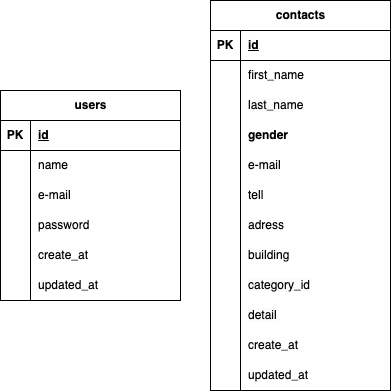

The diagram above was exported from draw.io. Its source (the exported page's mxGraphModel, read from the mxfile embedded in the PNG):
<mxGraphModel dx="413" dy="669" grid="1" gridSize="10" guides="1" tooltips="1" connect="1" arrows="1" fold="1" page="1" pageScale="1" pageWidth="827" pageHeight="1169" math="0" shadow="0">
  <root>
    <mxCell id="0" />
    <mxCell id="1" parent="0" />
    <mxCell id="43" value="contacts" style="shape=table;startSize=30;container=1;collapsible=1;childLayout=tableLayout;fixedRows=1;rowLines=0;fontStyle=1;align=center;resizeLast=1;html=1;" parent="1" vertex="1">
      <mxGeometry x="210" y="110" width="180" height="390" as="geometry" />
    </mxCell>
    <mxCell id="44" value="" style="shape=tableRow;horizontal=0;startSize=0;swimlaneHead=0;swimlaneBody=0;fillColor=none;collapsible=0;dropTarget=0;points=[[0,0.5],[1,0.5]];portConstraint=eastwest;top=0;left=0;right=0;bottom=1;" parent="43" vertex="1">
      <mxGeometry y="30" width="180" height="30" as="geometry" />
    </mxCell>
    <mxCell id="45" value="PK" style="shape=partialRectangle;connectable=0;fillColor=none;top=0;left=0;bottom=0;right=0;fontStyle=1;overflow=hidden;whiteSpace=wrap;html=1;" parent="44" vertex="1">
      <mxGeometry width="30" height="30" as="geometry">
        <mxRectangle width="30" height="30" as="alternateBounds" />
      </mxGeometry>
    </mxCell>
    <mxCell id="46" value="id" style="shape=partialRectangle;connectable=0;fillColor=none;top=0;left=0;bottom=0;right=0;align=left;spacingLeft=6;fontStyle=5;overflow=hidden;whiteSpace=wrap;html=1;" parent="44" vertex="1">
      <mxGeometry x="30" width="150" height="30" as="geometry">
        <mxRectangle width="150" height="30" as="alternateBounds" />
      </mxGeometry>
    </mxCell>
    <mxCell id="47" value="" style="shape=tableRow;horizontal=0;startSize=0;swimlaneHead=0;swimlaneBody=0;fillColor=none;collapsible=0;dropTarget=0;points=[[0,0.5],[1,0.5]];portConstraint=eastwest;top=0;left=0;right=0;bottom=0;" parent="43" vertex="1">
      <mxGeometry y="60" width="180" height="30" as="geometry" />
    </mxCell>
    <mxCell id="48" value="" style="shape=partialRectangle;connectable=0;fillColor=none;top=0;left=0;bottom=0;right=0;editable=1;overflow=hidden;whiteSpace=wrap;html=1;" parent="47" vertex="1">
      <mxGeometry width="30" height="30" as="geometry">
        <mxRectangle width="30" height="30" as="alternateBounds" />
      </mxGeometry>
    </mxCell>
    <mxCell id="49" value="first_name" style="shape=partialRectangle;connectable=0;fillColor=none;top=0;left=0;bottom=0;right=0;align=left;spacingLeft=6;overflow=hidden;whiteSpace=wrap;html=1;" parent="47" vertex="1">
      <mxGeometry x="30" width="150" height="30" as="geometry">
        <mxRectangle width="150" height="30" as="alternateBounds" />
      </mxGeometry>
    </mxCell>
    <mxCell id="93" style="shape=tableRow;horizontal=0;startSize=0;swimlaneHead=0;swimlaneBody=0;fillColor=none;collapsible=0;dropTarget=0;points=[[0,0.5],[1,0.5]];portConstraint=eastwest;top=0;left=0;right=0;bottom=0;" vertex="1" parent="43">
      <mxGeometry y="90" width="180" height="30" as="geometry" />
    </mxCell>
    <mxCell id="94" style="shape=partialRectangle;connectable=0;fillColor=none;top=0;left=0;bottom=0;right=0;editable=1;overflow=hidden;whiteSpace=wrap;html=1;" vertex="1" parent="93">
      <mxGeometry width="30" height="30" as="geometry">
        <mxRectangle width="30" height="30" as="alternateBounds" />
      </mxGeometry>
    </mxCell>
    <mxCell id="95" value="&lt;span style=&quot;color: rgb(0, 0, 0); font-family: Helvetica; font-size: 12px; font-style: normal; font-variant-ligatures: normal; font-variant-caps: normal; font-weight: 400; letter-spacing: normal; orphans: 2; text-align: left; text-indent: 0px; text-transform: none; widows: 2; word-spacing: 0px; -webkit-text-stroke-width: 0px; white-space: normal; background-color: rgb(251, 251, 251); text-decoration-thickness: initial; text-decoration-style: initial; text-decoration-color: initial; display: inline !important; float: none;&quot;&gt;last_name&lt;/span&gt;" style="shape=partialRectangle;connectable=0;fillColor=none;top=0;left=0;bottom=0;right=0;align=left;spacingLeft=6;overflow=hidden;whiteSpace=wrap;html=1;fontStyle=1" vertex="1" parent="93">
      <mxGeometry x="30" width="150" height="30" as="geometry">
        <mxRectangle width="150" height="30" as="alternateBounds" />
      </mxGeometry>
    </mxCell>
    <mxCell id="97" style="shape=tableRow;horizontal=0;startSize=0;swimlaneHead=0;swimlaneBody=0;fillColor=none;collapsible=0;dropTarget=0;points=[[0,0.5],[1,0.5]];portConstraint=eastwest;top=0;left=0;right=0;bottom=0;" vertex="1" parent="43">
      <mxGeometry y="120" width="180" height="30" as="geometry" />
    </mxCell>
    <mxCell id="98" style="shape=partialRectangle;connectable=0;fillColor=none;top=0;left=0;bottom=0;right=0;editable=1;overflow=hidden;whiteSpace=wrap;html=1;" vertex="1" parent="97">
      <mxGeometry width="30" height="30" as="geometry">
        <mxRectangle width="30" height="30" as="alternateBounds" />
      </mxGeometry>
    </mxCell>
    <mxCell id="99" value="gender" style="shape=partialRectangle;connectable=0;fillColor=none;top=0;left=0;bottom=0;right=0;align=left;spacingLeft=6;overflow=hidden;whiteSpace=wrap;html=1;fontStyle=1" vertex="1" parent="97">
      <mxGeometry x="30" width="150" height="30" as="geometry">
        <mxRectangle width="150" height="30" as="alternateBounds" />
      </mxGeometry>
    </mxCell>
    <mxCell id="50" value="" style="shape=tableRow;horizontal=0;startSize=0;swimlaneHead=0;swimlaneBody=0;fillColor=none;collapsible=0;dropTarget=0;points=[[0,0.5],[1,0.5]];portConstraint=eastwest;top=0;left=0;right=0;bottom=0;" parent="43" vertex="1">
      <mxGeometry y="150" width="180" height="30" as="geometry" />
    </mxCell>
    <mxCell id="51" value="" style="shape=partialRectangle;connectable=0;fillColor=none;top=0;left=0;bottom=0;right=0;editable=1;overflow=hidden;whiteSpace=wrap;html=1;" parent="50" vertex="1">
      <mxGeometry width="30" height="30" as="geometry">
        <mxRectangle width="30" height="30" as="alternateBounds" />
      </mxGeometry>
    </mxCell>
    <mxCell id="52" value="e-mail" style="shape=partialRectangle;connectable=0;fillColor=none;top=0;left=0;bottom=0;right=0;align=left;spacingLeft=6;overflow=hidden;whiteSpace=wrap;html=1;" parent="50" vertex="1">
      <mxGeometry x="30" width="150" height="30" as="geometry">
        <mxRectangle width="150" height="30" as="alternateBounds" />
      </mxGeometry>
    </mxCell>
    <mxCell id="53" value="" style="shape=tableRow;horizontal=0;startSize=0;swimlaneHead=0;swimlaneBody=0;fillColor=none;collapsible=0;dropTarget=0;points=[[0,0.5],[1,0.5]];portConstraint=eastwest;top=0;left=0;right=0;bottom=0;" parent="43" vertex="1">
      <mxGeometry y="180" width="180" height="30" as="geometry" />
    </mxCell>
    <mxCell id="54" value="" style="shape=partialRectangle;connectable=0;fillColor=none;top=0;left=0;bottom=0;right=0;editable=1;overflow=hidden;whiteSpace=wrap;html=1;" parent="53" vertex="1">
      <mxGeometry width="30" height="30" as="geometry">
        <mxRectangle width="30" height="30" as="alternateBounds" />
      </mxGeometry>
    </mxCell>
    <mxCell id="55" value="tell" style="shape=partialRectangle;connectable=0;fillColor=none;top=0;left=0;bottom=0;right=0;align=left;spacingLeft=6;overflow=hidden;whiteSpace=wrap;html=1;" parent="53" vertex="1">
      <mxGeometry x="30" width="150" height="30" as="geometry">
        <mxRectangle width="150" height="30" as="alternateBounds" />
      </mxGeometry>
    </mxCell>
    <mxCell id="90" style="shape=tableRow;horizontal=0;startSize=0;swimlaneHead=0;swimlaneBody=0;fillColor=none;collapsible=0;dropTarget=0;points=[[0,0.5],[1,0.5]];portConstraint=eastwest;top=0;left=0;right=0;bottom=0;" vertex="1" parent="43">
      <mxGeometry y="210" width="180" height="30" as="geometry" />
    </mxCell>
    <mxCell id="91" style="shape=partialRectangle;connectable=0;fillColor=none;top=0;left=0;bottom=0;right=0;editable=1;overflow=hidden;whiteSpace=wrap;html=1;" vertex="1" parent="90">
      <mxGeometry width="30" height="30" as="geometry">
        <mxRectangle width="30" height="30" as="alternateBounds" />
      </mxGeometry>
    </mxCell>
    <mxCell id="92" value="adress" style="shape=partialRectangle;connectable=0;fillColor=none;top=0;left=0;bottom=0;right=0;align=left;spacingLeft=6;overflow=hidden;whiteSpace=wrap;html=1;" vertex="1" parent="90">
      <mxGeometry x="30" width="150" height="30" as="geometry">
        <mxRectangle width="150" height="30" as="alternateBounds" />
      </mxGeometry>
    </mxCell>
    <mxCell id="100" style="shape=tableRow;horizontal=0;startSize=0;swimlaneHead=0;swimlaneBody=0;fillColor=none;collapsible=0;dropTarget=0;points=[[0,0.5],[1,0.5]];portConstraint=eastwest;top=0;left=0;right=0;bottom=0;" vertex="1" parent="43">
      <mxGeometry y="240" width="180" height="30" as="geometry" />
    </mxCell>
    <mxCell id="101" style="shape=partialRectangle;connectable=0;fillColor=none;top=0;left=0;bottom=0;right=0;editable=1;overflow=hidden;whiteSpace=wrap;html=1;" vertex="1" parent="100">
      <mxGeometry width="30" height="30" as="geometry">
        <mxRectangle width="30" height="30" as="alternateBounds" />
      </mxGeometry>
    </mxCell>
    <mxCell id="102" value="building" style="shape=partialRectangle;connectable=0;fillColor=none;top=0;left=0;bottom=0;right=0;align=left;spacingLeft=6;overflow=hidden;whiteSpace=wrap;html=1;" vertex="1" parent="100">
      <mxGeometry x="30" width="150" height="30" as="geometry">
        <mxRectangle width="150" height="30" as="alternateBounds" />
      </mxGeometry>
    </mxCell>
    <mxCell id="106" style="shape=tableRow;horizontal=0;startSize=0;swimlaneHead=0;swimlaneBody=0;fillColor=none;collapsible=0;dropTarget=0;points=[[0,0.5],[1,0.5]];portConstraint=eastwest;top=0;left=0;right=0;bottom=0;" vertex="1" parent="43">
      <mxGeometry y="270" width="180" height="30" as="geometry" />
    </mxCell>
    <mxCell id="107" style="shape=partialRectangle;connectable=0;fillColor=none;top=0;left=0;bottom=0;right=0;editable=1;overflow=hidden;whiteSpace=wrap;html=1;" vertex="1" parent="106">
      <mxGeometry width="30" height="30" as="geometry">
        <mxRectangle width="30" height="30" as="alternateBounds" />
      </mxGeometry>
    </mxCell>
    <mxCell id="108" value="&lt;meta charset=&quot;utf-8&quot;&gt;&lt;span style=&quot;color: rgb(0, 0, 0); font-family: Helvetica; font-size: 12px; font-style: normal; font-variant-ligatures: normal; font-variant-caps: normal; font-weight: 400; letter-spacing: normal; orphans: 2; text-align: left; text-indent: 0px; text-transform: none; widows: 2; word-spacing: 0px; -webkit-text-stroke-width: 0px; white-space: normal; background-color: rgb(251, 251, 251); text-decoration-thickness: initial; text-decoration-style: initial; text-decoration-color: initial; display: inline !important; float: none;&quot;&gt;category_id&lt;/span&gt;" style="shape=partialRectangle;connectable=0;fillColor=none;top=0;left=0;bottom=0;right=0;align=left;spacingLeft=6;overflow=hidden;whiteSpace=wrap;html=1;" vertex="1" parent="106">
      <mxGeometry x="30" width="150" height="30" as="geometry">
        <mxRectangle width="150" height="30" as="alternateBounds" />
      </mxGeometry>
    </mxCell>
    <mxCell id="103" style="shape=tableRow;horizontal=0;startSize=0;swimlaneHead=0;swimlaneBody=0;fillColor=none;collapsible=0;dropTarget=0;points=[[0,0.5],[1,0.5]];portConstraint=eastwest;top=0;left=0;right=0;bottom=0;" vertex="1" parent="43">
      <mxGeometry y="300" width="180" height="30" as="geometry" />
    </mxCell>
    <mxCell id="104" style="shape=partialRectangle;connectable=0;fillColor=none;top=0;left=0;bottom=0;right=0;editable=1;overflow=hidden;whiteSpace=wrap;html=1;" vertex="1" parent="103">
      <mxGeometry width="30" height="30" as="geometry">
        <mxRectangle width="30" height="30" as="alternateBounds" />
      </mxGeometry>
    </mxCell>
    <mxCell id="105" value="&lt;meta charset=&quot;utf-8&quot;&gt;&lt;span style=&quot;color: rgb(0, 0, 0); font-family: Helvetica; font-size: 12px; font-style: normal; font-variant-ligatures: normal; font-variant-caps: normal; font-weight: 400; letter-spacing: normal; orphans: 2; text-align: left; text-indent: 0px; text-transform: none; widows: 2; word-spacing: 0px; -webkit-text-stroke-width: 0px; white-space: normal; background-color: rgb(251, 251, 251); text-decoration-thickness: initial; text-decoration-style: initial; text-decoration-color: initial; display: inline !important; float: none;&quot;&gt;detail&lt;/span&gt;" style="shape=partialRectangle;connectable=0;fillColor=none;top=0;left=0;bottom=0;right=0;align=left;spacingLeft=6;overflow=hidden;whiteSpace=wrap;html=1;" vertex="1" parent="103">
      <mxGeometry x="30" width="150" height="30" as="geometry">
        <mxRectangle width="150" height="30" as="alternateBounds" />
      </mxGeometry>
    </mxCell>
    <mxCell id="59" style="shape=tableRow;horizontal=0;startSize=0;swimlaneHead=0;swimlaneBody=0;fillColor=none;collapsible=0;dropTarget=0;points=[[0,0.5],[1,0.5]];portConstraint=eastwest;top=0;left=0;right=0;bottom=0;" vertex="1" parent="43">
      <mxGeometry y="330" width="180" height="30" as="geometry" />
    </mxCell>
    <mxCell id="60" style="shape=partialRectangle;connectable=0;fillColor=none;top=0;left=0;bottom=0;right=0;editable=1;overflow=hidden;whiteSpace=wrap;html=1;" vertex="1" parent="59">
      <mxGeometry width="30" height="30" as="geometry">
        <mxRectangle width="30" height="30" as="alternateBounds" />
      </mxGeometry>
    </mxCell>
    <mxCell id="61" value="create_at" style="shape=partialRectangle;connectable=0;fillColor=none;top=0;left=0;bottom=0;right=0;align=left;spacingLeft=6;overflow=hidden;whiteSpace=wrap;html=1;" vertex="1" parent="59">
      <mxGeometry x="30" width="150" height="30" as="geometry">
        <mxRectangle width="150" height="30" as="alternateBounds" />
      </mxGeometry>
    </mxCell>
    <mxCell id="62" style="shape=tableRow;horizontal=0;startSize=0;swimlaneHead=0;swimlaneBody=0;fillColor=none;collapsible=0;dropTarget=0;points=[[0,0.5],[1,0.5]];portConstraint=eastwest;top=0;left=0;right=0;bottom=0;" vertex="1" parent="43">
      <mxGeometry y="360" width="180" height="30" as="geometry" />
    </mxCell>
    <mxCell id="63" style="shape=partialRectangle;connectable=0;fillColor=none;top=0;left=0;bottom=0;right=0;editable=1;overflow=hidden;whiteSpace=wrap;html=1;" vertex="1" parent="62">
      <mxGeometry width="30" height="30" as="geometry">
        <mxRectangle width="30" height="30" as="alternateBounds" />
      </mxGeometry>
    </mxCell>
    <mxCell id="64" value="updated_at" style="shape=partialRectangle;connectable=0;fillColor=none;top=0;left=0;bottom=0;right=0;align=left;spacingLeft=6;overflow=hidden;whiteSpace=wrap;html=1;" vertex="1" parent="62">
      <mxGeometry x="30" width="150" height="30" as="geometry">
        <mxRectangle width="150" height="30" as="alternateBounds" />
      </mxGeometry>
    </mxCell>
    <mxCell id="71" value="users" style="shape=table;startSize=30;container=1;collapsible=1;childLayout=tableLayout;fixedRows=1;rowLines=0;fontStyle=1;align=center;resizeLast=1;html=1;" vertex="1" parent="1">
      <mxGeometry y="200" width="180" height="210" as="geometry" />
    </mxCell>
    <mxCell id="72" value="" style="shape=tableRow;horizontal=0;startSize=0;swimlaneHead=0;swimlaneBody=0;fillColor=none;collapsible=0;dropTarget=0;points=[[0,0.5],[1,0.5]];portConstraint=eastwest;top=0;left=0;right=0;bottom=1;" vertex="1" parent="71">
      <mxGeometry y="30" width="180" height="30" as="geometry" />
    </mxCell>
    <mxCell id="73" value="PK" style="shape=partialRectangle;connectable=0;fillColor=none;top=0;left=0;bottom=0;right=0;fontStyle=1;overflow=hidden;whiteSpace=wrap;html=1;" vertex="1" parent="72">
      <mxGeometry width="30" height="30" as="geometry">
        <mxRectangle width="30" height="30" as="alternateBounds" />
      </mxGeometry>
    </mxCell>
    <mxCell id="74" value="id" style="shape=partialRectangle;connectable=0;fillColor=none;top=0;left=0;bottom=0;right=0;align=left;spacingLeft=6;fontStyle=5;overflow=hidden;whiteSpace=wrap;html=1;" vertex="1" parent="72">
      <mxGeometry x="30" width="150" height="30" as="geometry">
        <mxRectangle width="150" height="30" as="alternateBounds" />
      </mxGeometry>
    </mxCell>
    <mxCell id="75" value="" style="shape=tableRow;horizontal=0;startSize=0;swimlaneHead=0;swimlaneBody=0;fillColor=none;collapsible=0;dropTarget=0;points=[[0,0.5],[1,0.5]];portConstraint=eastwest;top=0;left=0;right=0;bottom=0;" vertex="1" parent="71">
      <mxGeometry y="60" width="180" height="30" as="geometry" />
    </mxCell>
    <mxCell id="76" value="" style="shape=partialRectangle;connectable=0;fillColor=none;top=0;left=0;bottom=0;right=0;editable=1;overflow=hidden;whiteSpace=wrap;html=1;" vertex="1" parent="75">
      <mxGeometry width="30" height="30" as="geometry">
        <mxRectangle width="30" height="30" as="alternateBounds" />
      </mxGeometry>
    </mxCell>
    <mxCell id="77" value="name" style="shape=partialRectangle;connectable=0;fillColor=none;top=0;left=0;bottom=0;right=0;align=left;spacingLeft=6;overflow=hidden;whiteSpace=wrap;html=1;" vertex="1" parent="75">
      <mxGeometry x="30" width="150" height="30" as="geometry">
        <mxRectangle width="150" height="30" as="alternateBounds" />
      </mxGeometry>
    </mxCell>
    <mxCell id="78" value="" style="shape=tableRow;horizontal=0;startSize=0;swimlaneHead=0;swimlaneBody=0;fillColor=none;collapsible=0;dropTarget=0;points=[[0,0.5],[1,0.5]];portConstraint=eastwest;top=0;left=0;right=0;bottom=0;" vertex="1" parent="71">
      <mxGeometry y="90" width="180" height="30" as="geometry" />
    </mxCell>
    <mxCell id="79" value="" style="shape=partialRectangle;connectable=0;fillColor=none;top=0;left=0;bottom=0;right=0;editable=1;overflow=hidden;whiteSpace=wrap;html=1;" vertex="1" parent="78">
      <mxGeometry width="30" height="30" as="geometry">
        <mxRectangle width="30" height="30" as="alternateBounds" />
      </mxGeometry>
    </mxCell>
    <mxCell id="80" value="e-mail" style="shape=partialRectangle;connectable=0;fillColor=none;top=0;left=0;bottom=0;right=0;align=left;spacingLeft=6;overflow=hidden;whiteSpace=wrap;html=1;" vertex="1" parent="78">
      <mxGeometry x="30" width="150" height="30" as="geometry">
        <mxRectangle width="150" height="30" as="alternateBounds" />
      </mxGeometry>
    </mxCell>
    <mxCell id="81" value="" style="shape=tableRow;horizontal=0;startSize=0;swimlaneHead=0;swimlaneBody=0;fillColor=none;collapsible=0;dropTarget=0;points=[[0,0.5],[1,0.5]];portConstraint=eastwest;top=0;left=0;right=0;bottom=0;" vertex="1" parent="71">
      <mxGeometry y="120" width="180" height="30" as="geometry" />
    </mxCell>
    <mxCell id="82" value="" style="shape=partialRectangle;connectable=0;fillColor=none;top=0;left=0;bottom=0;right=0;editable=1;overflow=hidden;whiteSpace=wrap;html=1;" vertex="1" parent="81">
      <mxGeometry width="30" height="30" as="geometry">
        <mxRectangle width="30" height="30" as="alternateBounds" />
      </mxGeometry>
    </mxCell>
    <mxCell id="83" value="password" style="shape=partialRectangle;connectable=0;fillColor=none;top=0;left=0;bottom=0;right=0;align=left;spacingLeft=6;overflow=hidden;whiteSpace=wrap;html=1;" vertex="1" parent="81">
      <mxGeometry x="30" width="150" height="30" as="geometry">
        <mxRectangle width="150" height="30" as="alternateBounds" />
      </mxGeometry>
    </mxCell>
    <mxCell id="84" style="shape=tableRow;horizontal=0;startSize=0;swimlaneHead=0;swimlaneBody=0;fillColor=none;collapsible=0;dropTarget=0;points=[[0,0.5],[1,0.5]];portConstraint=eastwest;top=0;left=0;right=0;bottom=0;" vertex="1" parent="71">
      <mxGeometry y="150" width="180" height="30" as="geometry" />
    </mxCell>
    <mxCell id="85" style="shape=partialRectangle;connectable=0;fillColor=none;top=0;left=0;bottom=0;right=0;editable=1;overflow=hidden;whiteSpace=wrap;html=1;" vertex="1" parent="84">
      <mxGeometry width="30" height="30" as="geometry">
        <mxRectangle width="30" height="30" as="alternateBounds" />
      </mxGeometry>
    </mxCell>
    <mxCell id="86" value="create_at" style="shape=partialRectangle;connectable=0;fillColor=none;top=0;left=0;bottom=0;right=0;align=left;spacingLeft=6;overflow=hidden;whiteSpace=wrap;html=1;" vertex="1" parent="84">
      <mxGeometry x="30" width="150" height="30" as="geometry">
        <mxRectangle width="150" height="30" as="alternateBounds" />
      </mxGeometry>
    </mxCell>
    <mxCell id="87" style="shape=tableRow;horizontal=0;startSize=0;swimlaneHead=0;swimlaneBody=0;fillColor=none;collapsible=0;dropTarget=0;points=[[0,0.5],[1,0.5]];portConstraint=eastwest;top=0;left=0;right=0;bottom=0;" vertex="1" parent="71">
      <mxGeometry y="180" width="180" height="30" as="geometry" />
    </mxCell>
    <mxCell id="88" style="shape=partialRectangle;connectable=0;fillColor=none;top=0;left=0;bottom=0;right=0;editable=1;overflow=hidden;whiteSpace=wrap;html=1;" vertex="1" parent="87">
      <mxGeometry width="30" height="30" as="geometry">
        <mxRectangle width="30" height="30" as="alternateBounds" />
      </mxGeometry>
    </mxCell>
    <mxCell id="89" value="updated_at" style="shape=partialRectangle;connectable=0;fillColor=none;top=0;left=0;bottom=0;right=0;align=left;spacingLeft=6;overflow=hidden;whiteSpace=wrap;html=1;" vertex="1" parent="87">
      <mxGeometry x="30" width="150" height="30" as="geometry">
        <mxRectangle width="150" height="30" as="alternateBounds" />
      </mxGeometry>
    </mxCell>
  </root>
</mxGraphModel>